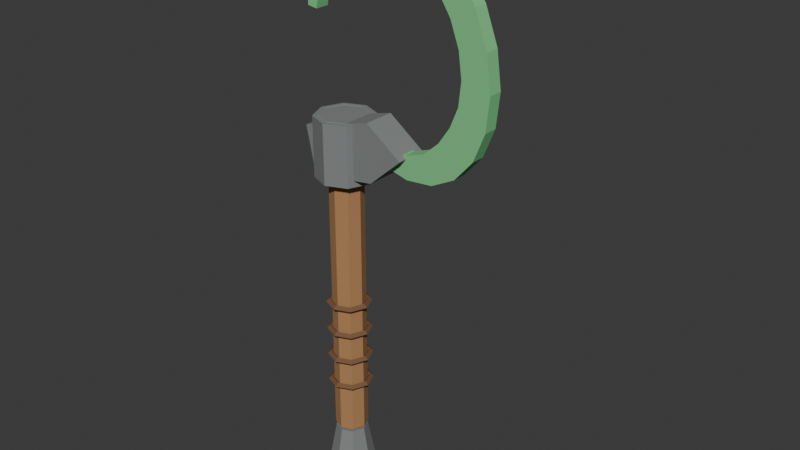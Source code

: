 # Source: t3_sickle.blend  (saved by Blender 5.1.30; exported with 4.5.12 LTS)
import bpy
from mathutils import Matrix  # noqa: F401  (used for matrix-valued properties, if any)

bpy.ops.wm.read_factory_settings(use_empty=True)
scene = bpy.context.scene
scene.name = 'Scene'

# ---- materials (node trees are filled in below, after node groups)
mat_t3_sickle_wood = bpy.data.materials.new('T3_Sickle_Wood')
mat_t3_sickle_wood.diffuse_color = (0.43, 0.22, 0.09, 1.0)
mat_t3_sickle_darkmetal = bpy.data.materials.new('T3_Sickle_DarkMetal')
mat_t3_sickle_darkmetal.diffuse_color = (0.22, 0.23, 0.23, 1.0)
mat_t3_sickle_leatherwrap = bpy.data.materials.new('T3_Sickle_LeatherWrap')
mat_t3_sickle_leatherwrap.diffuse_color = (0.18, 0.09, 0.04, 1.0)
mat_t3_sickle_sturdy_blade = bpy.data.materials.new('T3_Sickle_Sturdy_Blade')
mat_t3_sickle_sturdy_blade.diffuse_color = (0.2, 0.62, 0.25, 1.0)

# ---- material node trees
mat_t3_sickle_wood.use_nodes = True; mat_t3_sickle_wood.node_tree.nodes.clear()
_N = mat_t3_sickle_wood.node_tree.nodes; _L = mat_t3_sickle_wood.node_tree.links
n0 = _N.new('ShaderNodeBsdfPrincipled'); n0.name = 'Principled BSDF'; n0.location = (-200, 100)
n0.inputs[0].default_value = (0.43, 0.22, 0.09, 1.0)
n0.inputs[2].default_value = 0.88
n1 = _N.new('ShaderNodeOutputMaterial'); n1.name = 'Material Output'; n1.location = (200, 100)
_L.new(n0.outputs[0], n1.inputs[0])
n1.is_active_output = True
mat_t3_sickle_darkmetal.use_nodes = True; mat_t3_sickle_darkmetal.node_tree.nodes.clear()
_N = mat_t3_sickle_darkmetal.node_tree.nodes; _L = mat_t3_sickle_darkmetal.node_tree.links
n0 = _N.new('ShaderNodeBsdfPrincipled'); n0.name = 'Principled BSDF'; n0.location = (-200, 100)
n0.inputs[0].default_value = (0.22, 0.23, 0.23, 1.0)
n0.inputs[2].default_value = 0.88
n1 = _N.new('ShaderNodeOutputMaterial'); n1.name = 'Material Output'; n1.location = (200, 100)
_L.new(n0.outputs[0], n1.inputs[0])
n1.is_active_output = True
mat_t3_sickle_leatherwrap.use_nodes = True; mat_t3_sickle_leatherwrap.node_tree.nodes.clear()
_N = mat_t3_sickle_leatherwrap.node_tree.nodes; _L = mat_t3_sickle_leatherwrap.node_tree.links
n0 = _N.new('ShaderNodeBsdfPrincipled'); n0.name = 'Principled BSDF'; n0.location = (-200, 100)
n0.inputs[0].default_value = (0.18, 0.09, 0.04, 1.0)
n0.inputs[2].default_value = 0.88
n1 = _N.new('ShaderNodeOutputMaterial'); n1.name = 'Material Output'; n1.location = (200, 100)
_L.new(n0.outputs[0], n1.inputs[0])
n1.is_active_output = True
mat_t3_sickle_sturdy_blade.use_nodes = True; mat_t3_sickle_sturdy_blade.node_tree.nodes.clear()
_N = mat_t3_sickle_sturdy_blade.node_tree.nodes; _L = mat_t3_sickle_sturdy_blade.node_tree.links
n0 = _N.new('ShaderNodeBsdfPrincipled'); n0.name = 'Principled BSDF'; n0.location = (-200, 100)
n0.inputs[0].default_value = (0.2, 0.62, 0.25, 1.0)
n0.inputs[2].default_value = 0.88
n1 = _N.new('ShaderNodeOutputMaterial'); n1.name = 'Material Output'; n1.location = (200, 100)
_L.new(n0.outputs[0], n1.inputs[0])
n1.is_active_output = True

# ---- world
world_world = bpy.data.worlds.new('World'); scene.world = world_world
world_world.use_nodes = True; world_world.node_tree.nodes.clear()
_N = world_world.node_tree.nodes; _L = world_world.node_tree.links
n0 = _N.new('ShaderNodeOutputWorld'); n0.name = 'World Output'; n0.location = (200, 100)
n1 = _N.new('ShaderNodeBackground'); n1.name = 'Background'; n1.location = (-200, 100)
n1.inputs[0].default_value = (0.05088, 0.05088, 0.05088, 1.0)
_L.new(n1.outputs[0], n0.inputs[0])
n0.is_active_output = True
world_world.color = (0.05088, 0.05088, 0.05088)
world_world.sun_shadow_jitter_overblur = 0.0

# ---- meshes
me_woodhandle_mesh = bpy.data.meshes.new('WoodHandle_Mesh')
me_woodhandle_mesh.from_pydata([(0.0, 0.05, -0.43), (0.0, 0.05, 0.43), (0.03536, 0.03536, -0.43), (0.03536, 0.03536, 0.43), (0.05, 0.0, -0.43), (0.05, 0.0, 0.43), (0.03536, -0.03536, -0.43), (0.03536, -0.03536, 0.43), (0.0, -0.05, -0.43), (0.0, -0.05, 0.43), (-0.03536, -0.03536, -0.43), (-0.03536, -0.03536, 0.43), (-0.05, 0.0, -0.43), (-0.05, 0.0, 0.43), (-0.03536, 0.03536, -0.43), (-0.03536, 0.03536, 0.43)], [], [(0, 1, 3, 2), (2, 3, 5, 4), (4, 5, 7, 6), (6, 7, 9, 8), (8, 9, 11, 10), (10, 11, 13, 12), (3, 1, 15, 13, 11, 9, 7, 5), (12, 13, 15, 14), (14, 15, 1, 0), (0, 2, 4, 6, 8, 10, 12, 14)])
_uv = me_woodhandle_mesh.uv_layers.new(name='UVMap')
_uv.uv.foreach_set('vector', [1.0, 0.5, 1.0, 1.0, 0.875, 1.0, 0.875, 0.5, 0.875, 0.5, 0.875, 1.0, 0.75, 1.0, 0.75, 0.5, 0.75, 0.5, 0.75, 1.0, 0.625, 1.0, 0.625, 0.5, 0.625, 0.5, 0.625, 1.0, 0.5, 1.0, 0.5, 0.5, 0.5, 0.5, 0.5, 1.0, 0.375, 1.0, 0.375, 0.5, 0.375, 0.5, 0.375, 1.0, 0.25, 1.0, 0.25, 0.5, 0.4197, 0.4197, 0.25, 0.49, 0.08029, 0.4197, 0.01, 0.25, 0.08029, 0.08029, 0.25, 0.01, 0.4197, 0.08029, 0.49, 0.25, 0.25, 0.5, 0.25, 1.0, 0.125, 1.0, 0.125, 0.5, 0.125, 0.5, 0.125, 1.0, 0.0, 1.0, 0.0, 0.5, 0.75, 0.49, 0.9197, 0.4197, 0.99, 0.25, 0.9197, 0.08029, 0.75, 0.01, 0.5803, 0.08029, 0.51, 0.25, 0.5803, 0.4197])
me_woodhandle_mesh.materials.append(mat_t3_sickle_wood)
me_woodhandle_mesh.update()
me_bladesocket_mesh = bpy.data.meshes.new('BladeSocket_Mesh')
me_bladesocket_mesh.from_pydata([(0.0, 0.088, -0.09), (0.0, 0.088, 0.09), (0.06223, 0.06223, -0.09), (0.06223, 0.06223, 0.09), (0.088, 0.0, -0.09), (0.088, 0.0, 0.09), (0.06223, -0.06223, -0.09), (0.06223, -0.06223, 0.09), (0.0, -0.088, -0.09), (0.0, -0.088, 0.09), (-0.06223, -0.06223, -0.09), (-0.06223, -0.06223, 0.09), (-0.088, 0.0, -0.09), (-0.088, 0.0, 0.09), (-0.06223, 0.06223, -0.09), (-0.06223, 0.06223, 0.09)], [], [(0, 1, 3, 2), (2, 3, 5, 4), (4, 5, 7, 6), (6, 7, 9, 8), (8, 9, 11, 10), (10, 11, 13, 12), (3, 1, 15, 13, 11, 9, 7, 5), (12, 13, 15, 14), (14, 15, 1, 0), (0, 2, 4, 6, 8, 10, 12, 14)])
_uv = me_bladesocket_mesh.uv_layers.new(name='UVMap')
_uv.uv.foreach_set('vector', [1.0, 0.5, 1.0, 1.0, 0.875, 1.0, 0.875, 0.5, 0.875, 0.5, 0.875, 1.0, 0.75, 1.0, 0.75, 0.5, 0.75, 0.5, 0.75, 1.0, 0.625, 1.0, 0.625, 0.5, 0.625, 0.5, 0.625, 1.0, 0.5, 1.0, 0.5, 0.5, 0.5, 0.5, 0.5, 1.0, 0.375, 1.0, 0.375, 0.5, 0.375, 0.5, 0.375, 1.0, 0.25, 1.0, 0.25, 0.5, 0.4197, 0.4197, 0.25, 0.49, 0.08029, 0.4197, 0.01, 0.25, 0.08029, 0.08029, 0.25, 0.01, 0.4197, 0.08029, 0.49, 0.25, 0.25, 0.5, 0.25, 1.0, 0.125, 1.0, 0.125, 0.5, 0.125, 0.5, 0.125, 1.0, 0.0, 1.0, 0.0, 0.5, 0.75, 0.49, 0.9197, 0.4197, 0.99, 0.25, 0.9197, 0.08029, 0.75, 0.01, 0.5803, 0.08029, 0.51, 0.25, 0.5803, 0.4197])
me_bladesocket_mesh.materials.append(mat_t3_sickle_darkmetal)
me_bladesocket_mesh.update()
me_bottompommel_mesh = bpy.data.meshes.new('BottomPommel_Mesh')
me_bottompommel_mesh.from_pydata([(0.0, 0.07, -0.06), (0.0, 0.048, 0.06), (0.0495, 0.0495, -0.06), (0.03394, 0.03394, 0.06), (0.07, 0.0, -0.06), (0.048, 0.0, 0.06), (0.0495, -0.0495, -0.06), (0.03394, -0.03394, 0.06), (0.0, -0.07, -0.06), (0.0, -0.048, 0.06), (-0.0495, -0.0495, -0.06), (-0.03394, -0.03394, 0.06), (-0.07, 0.0, -0.06), (-0.048, 0.0, 0.06), (-0.0495, 0.0495, -0.06), (-0.03394, 0.03394, 0.06)], [], [(0, 1, 3, 2), (2, 3, 5, 4), (4, 5, 7, 6), (6, 7, 9, 8), (8, 9, 11, 10), (10, 11, 13, 12), (3, 1, 15, 13, 11, 9, 7, 5), (12, 13, 15, 14), (14, 15, 1, 0), (0, 2, 4, 6, 8, 10, 12, 14)])
_uv = me_bottompommel_mesh.uv_layers.new(name='UVMap')
_uv.uv.foreach_set('vector', [1.0, 0.5, 1.0, 1.0, 0.875, 1.0, 0.875, 0.5, 0.875, 0.5, 0.875, 1.0, 0.75, 1.0, 0.75, 0.5, 0.75, 0.5, 0.75, 1.0, 0.625, 1.0, 0.625, 0.5, 0.625, 0.5, 0.625, 1.0, 0.5, 1.0, 0.5, 0.5, 0.5, 0.5, 0.5, 1.0, 0.375, 1.0, 0.375, 0.5, 0.375, 0.5, 0.375, 1.0, 0.25, 1.0, 0.25, 0.5, 0.4197, 0.4197, 0.25, 0.49, 0.08029, 0.4197, 0.01, 0.25, 0.08029, 0.08029, 0.25, 0.01, 0.4197, 0.08029, 0.49, 0.25, 0.25, 0.5, 0.25, 1.0, 0.125, 1.0, 0.125, 0.5, 0.125, 0.5, 0.125, 1.0, 0.0, 1.0, 0.0, 0.5, 0.75, 0.49, 0.9197, 0.4197, 0.99, 0.25, 0.9197, 0.08029, 0.75, 0.01, 0.5803, 0.08029, 0.51, 0.25, 0.5803, 0.4197])
me_bottompommel_mesh.materials.append(mat_t3_sickle_darkmetal)
me_bottompommel_mesh.update()
me_leatherwrap1_mesh = bpy.data.meshes.new('LeatherWrap1_Mesh')
me_leatherwrap1_mesh.from_pydata([(0.068, 0.0, 0.0), (0.058, 0.0, 0.01), (0.048, 0.0, 1.225e-18), (0.058, 0.0, -0.01), (0.04808, 0.04808, 0.0), (0.04101, 0.04101, 0.01), (0.03394, 0.03394, 1.225e-18), (0.04101, 0.04101, -0.01), (5.134e-09, 0.068, 0.0), (4.379e-09, 0.058, 0.01), (3.624e-09, 0.048, 1.225e-18), (4.379e-09, 0.058, -0.01), (-0.04808, 0.04808, 0.0), (-0.04101, 0.04101, 0.01), (-0.03394, 0.03394, 1.225e-18), (-0.04101, 0.04101, -0.01), (-0.068, 5.945e-09, 0.0), (-0.058, 5.071e-09, 0.01), (-0.048, 4.196e-09, 1.225e-18), (-0.058, 5.071e-09, -0.01), (-0.04808, -0.04808, 0.0), (-0.04101, -0.04101, 0.01), (-0.03394, -0.03394, 1.225e-18), (-0.04101, -0.04101, -0.01), (5.134e-09, -0.068, 0.0), (4.379e-09, -0.058, 0.01), (3.624e-09, -0.048, 1.225e-18), (4.379e-09, -0.058, -0.01), (0.04808, -0.04808, 0.0), (0.04101, -0.04101, 0.01), (0.03394, -0.03394, 1.225e-18), (0.04101, -0.04101, -0.01)], [], [(0, 4, 5, 1), (1, 5, 6, 2), (2, 6, 7, 3), (3, 7, 4, 0), (4, 8, 9, 5), (5, 9, 10, 6), (6, 10, 11, 7), (7, 11, 8, 4), (8, 12, 13, 9), (9, 13, 14, 10), (10, 14, 15, 11), (11, 15, 12, 8), (12, 16, 17, 13), (13, 17, 18, 14), (14, 18, 19, 15), (15, 19, 16, 12), (16, 20, 21, 17), (17, 21, 22, 18), (18, 22, 23, 19), (19, 23, 20, 16), (20, 24, 25, 21), (21, 25, 26, 22), (22, 26, 27, 23), (23, 27, 24, 20), (24, 28, 29, 25), (25, 29, 30, 26), (26, 30, 31, 27), (27, 31, 28, 24), (28, 0, 1, 29), (29, 1, 2, 30), (30, 2, 3, 31), (31, 3, 0, 28)])
_uv = me_leatherwrap1_mesh.uv_layers.new(name='UVMap')
_uv.uv.foreach_set('vector', [0.5, 0.5, 0.625, 0.5, 0.625, 0.75, 0.5, 0.75, 0.5, 0.75, 0.625, 0.75, 0.625, 1.0, 0.5, 1.0, 0.5, 0.0, 0.625, 0.0, 0.625, 0.25, 0.5, 0.25, 0.5, 0.25, 0.625, 0.25, 0.625, 0.5, 0.5, 0.5, 0.625, 0.5, 0.75, 0.5, 0.75, 0.75, 0.625, 0.75, 0.625, 0.75, 0.75, 0.75, 0.75, 1.0, 0.625, 1.0, 0.625, 0.0, 0.75, 0.0, 0.75, 0.25, 0.625, 0.25, 0.625, 0.25, 0.75, 0.25, 0.75, 0.5, 0.625, 0.5, 0.75, 0.5, 0.875, 0.5, 0.875, 0.75, 0.75, 0.75, 0.75, 0.75, 0.875, 0.75, 0.875, 1.0, 0.75, 1.0, 0.75, 0.0, 0.875, 0.0, 0.875, 0.25, 0.75, 0.25, 0.75, 0.25, 0.875, 0.25, 0.875, 0.5, 0.75, 0.5, 0.875, 0.5, 1.0, 0.5, 1.0, 0.75, 0.875, 0.75, 0.875, 0.75, 1.0, 0.75, 1.0, 1.0, 0.875, 1.0, 0.875, 0.0, 1.0, 0.0, 1.0, 0.25, 0.875, 0.25, 0.875, 0.25, 1.0, 0.25, 1.0, 0.5, 0.875, 0.5, 0.0, 0.5, 0.125, 0.5, 0.125, 0.75, 0.0, 0.75, 0.0, 0.75, 0.125, 0.75, 0.125, 1.0, 0.0, 1.0, 0.0, 0.0, 0.125, 0.0, 0.125, 0.25, 0.0, 0.25, 0.0, 0.25, 0.125, 0.25, 0.125, 0.5, 0.0, 0.5, 0.125, 0.5, 0.25, 0.5, 0.25, 0.75, 0.125, 0.75, 0.125, 0.75, 0.25, 0.75, 0.25, 1.0, 0.125, 1.0, 0.125, 0.0, 0.25, 0.0, 0.25, 0.25, 0.125, 0.25, 0.125, 0.25, 0.25, 0.25, 0.25, 0.5, 0.125, 0.5, 0.25, 0.5, 0.375, 0.5, 0.375, 0.75, 0.25, 0.75, 0.25, 0.75, 0.375, 0.75, 0.375, 1.0, 0.25, 1.0, 0.25, 0.0, 0.375, 0.0, 0.375, 0.25, 0.25, 0.25, 0.25, 0.25, 0.375, 0.25, 0.375, 0.5, 0.25, 0.5, 0.375, 0.5, 0.5, 0.5, 0.5, 0.75, 0.375, 0.75, 0.375, 0.75, 0.5, 0.75, 0.5, 1.0, 0.375, 1.0, 0.375, 0.0, 0.5, 0.0, 0.5, 0.25, 0.375, 0.25, 0.375, 0.25, 0.5, 0.25, 0.5, 0.5, 0.375, 0.5])
me_leatherwrap1_mesh.materials.append(mat_t3_sickle_leatherwrap)
me_leatherwrap1_mesh.update()
me_leatherwrap2_mesh = bpy.data.meshes.new('LeatherWrap2_Mesh')
me_leatherwrap2_mesh.from_pydata([(0.068, 0.0, 0.0), (0.058, 0.0, 0.01), (0.048, 0.0, 1.225e-18), (0.058, 0.0, -0.01), (0.04808, 0.04808, 0.0), (0.04101, 0.04101, 0.01), (0.03394, 0.03394, 1.225e-18), (0.04101, 0.04101, -0.01), (5.134e-09, 0.068, 0.0), (4.379e-09, 0.058, 0.01), (3.624e-09, 0.048, 1.225e-18), (4.379e-09, 0.058, -0.01), (-0.04808, 0.04808, 0.0), (-0.04101, 0.04101, 0.01), (-0.03394, 0.03394, 1.225e-18), (-0.04101, 0.04101, -0.01), (-0.068, 5.945e-09, 0.0), (-0.058, 5.071e-09, 0.01), (-0.048, 4.196e-09, 1.225e-18), (-0.058, 5.071e-09, -0.01), (-0.04808, -0.04808, 0.0), (-0.04101, -0.04101, 0.01), (-0.03394, -0.03394, 1.225e-18), (-0.04101, -0.04101, -0.01), (5.134e-09, -0.068, 0.0), (4.379e-09, -0.058, 0.01), (3.624e-09, -0.048, 1.225e-18), (4.379e-09, -0.058, -0.01), (0.04808, -0.04808, 0.0), (0.04101, -0.04101, 0.01), (0.03394, -0.03394, 1.225e-18), (0.04101, -0.04101, -0.01)], [], [(0, 4, 5, 1), (1, 5, 6, 2), (2, 6, 7, 3), (3, 7, 4, 0), (4, 8, 9, 5), (5, 9, 10, 6), (6, 10, 11, 7), (7, 11, 8, 4), (8, 12, 13, 9), (9, 13, 14, 10), (10, 14, 15, 11), (11, 15, 12, 8), (12, 16, 17, 13), (13, 17, 18, 14), (14, 18, 19, 15), (15, 19, 16, 12), (16, 20, 21, 17), (17, 21, 22, 18), (18, 22, 23, 19), (19, 23, 20, 16), (20, 24, 25, 21), (21, 25, 26, 22), (22, 26, 27, 23), (23, 27, 24, 20), (24, 28, 29, 25), (25, 29, 30, 26), (26, 30, 31, 27), (27, 31, 28, 24), (28, 0, 1, 29), (29, 1, 2, 30), (30, 2, 3, 31), (31, 3, 0, 28)])
_uv = me_leatherwrap2_mesh.uv_layers.new(name='UVMap')
_uv.uv.foreach_set('vector', [0.5, 0.5, 0.625, 0.5, 0.625, 0.75, 0.5, 0.75, 0.5, 0.75, 0.625, 0.75, 0.625, 1.0, 0.5, 1.0, 0.5, 0.0, 0.625, 0.0, 0.625, 0.25, 0.5, 0.25, 0.5, 0.25, 0.625, 0.25, 0.625, 0.5, 0.5, 0.5, 0.625, 0.5, 0.75, 0.5, 0.75, 0.75, 0.625, 0.75, 0.625, 0.75, 0.75, 0.75, 0.75, 1.0, 0.625, 1.0, 0.625, 0.0, 0.75, 0.0, 0.75, 0.25, 0.625, 0.25, 0.625, 0.25, 0.75, 0.25, 0.75, 0.5, 0.625, 0.5, 0.75, 0.5, 0.875, 0.5, 0.875, 0.75, 0.75, 0.75, 0.75, 0.75, 0.875, 0.75, 0.875, 1.0, 0.75, 1.0, 0.75, 0.0, 0.875, 0.0, 0.875, 0.25, 0.75, 0.25, 0.75, 0.25, 0.875, 0.25, 0.875, 0.5, 0.75, 0.5, 0.875, 0.5, 1.0, 0.5, 1.0, 0.75, 0.875, 0.75, 0.875, 0.75, 1.0, 0.75, 1.0, 1.0, 0.875, 1.0, 0.875, 0.0, 1.0, 0.0, 1.0, 0.25, 0.875, 0.25, 0.875, 0.25, 1.0, 0.25, 1.0, 0.5, 0.875, 0.5, 0.0, 0.5, 0.125, 0.5, 0.125, 0.75, 0.0, 0.75, 0.0, 0.75, 0.125, 0.75, 0.125, 1.0, 0.0, 1.0, 0.0, 0.0, 0.125, 0.0, 0.125, 0.25, 0.0, 0.25, 0.0, 0.25, 0.125, 0.25, 0.125, 0.5, 0.0, 0.5, 0.125, 0.5, 0.25, 0.5, 0.25, 0.75, 0.125, 0.75, 0.125, 0.75, 0.25, 0.75, 0.25, 1.0, 0.125, 1.0, 0.125, 0.0, 0.25, 0.0, 0.25, 0.25, 0.125, 0.25, 0.125, 0.25, 0.25, 0.25, 0.25, 0.5, 0.125, 0.5, 0.25, 0.5, 0.375, 0.5, 0.375, 0.75, 0.25, 0.75, 0.25, 0.75, 0.375, 0.75, 0.375, 1.0, 0.25, 1.0, 0.25, 0.0, 0.375, 0.0, 0.375, 0.25, 0.25, 0.25, 0.25, 0.25, 0.375, 0.25, 0.375, 0.5, 0.25, 0.5, 0.375, 0.5, 0.5, 0.5, 0.5, 0.75, 0.375, 0.75, 0.375, 0.75, 0.5, 0.75, 0.5, 1.0, 0.375, 1.0, 0.375, 0.0, 0.5, 0.0, 0.5, 0.25, 0.375, 0.25, 0.375, 0.25, 0.5, 0.25, 0.5, 0.5, 0.375, 0.5])
me_leatherwrap2_mesh.materials.append(mat_t3_sickle_leatherwrap)
me_leatherwrap2_mesh.update()
me_leatherwrap3_mesh = bpy.data.meshes.new('LeatherWrap3_Mesh')
me_leatherwrap3_mesh.from_pydata([(0.068, 0.0, 0.0), (0.058, 0.0, 0.01), (0.048, 0.0, 1.225e-18), (0.058, 0.0, -0.01), (0.04808, 0.04808, 0.0), (0.04101, 0.04101, 0.01), (0.03394, 0.03394, 1.225e-18), (0.04101, 0.04101, -0.01), (5.134e-09, 0.068, 0.0), (4.379e-09, 0.058, 0.01), (3.624e-09, 0.048, 1.225e-18), (4.379e-09, 0.058, -0.01), (-0.04808, 0.04808, 0.0), (-0.04101, 0.04101, 0.01), (-0.03394, 0.03394, 1.225e-18), (-0.04101, 0.04101, -0.01), (-0.068, 5.945e-09, 0.0), (-0.058, 5.071e-09, 0.01), (-0.048, 4.196e-09, 1.225e-18), (-0.058, 5.071e-09, -0.01), (-0.04808, -0.04808, 0.0), (-0.04101, -0.04101, 0.01), (-0.03394, -0.03394, 1.225e-18), (-0.04101, -0.04101, -0.01), (5.134e-09, -0.068, 0.0), (4.379e-09, -0.058, 0.01), (3.624e-09, -0.048, 1.225e-18), (4.379e-09, -0.058, -0.01), (0.04808, -0.04808, 0.0), (0.04101, -0.04101, 0.01), (0.03394, -0.03394, 1.225e-18), (0.04101, -0.04101, -0.01)], [], [(0, 4, 5, 1), (1, 5, 6, 2), (2, 6, 7, 3), (3, 7, 4, 0), (4, 8, 9, 5), (5, 9, 10, 6), (6, 10, 11, 7), (7, 11, 8, 4), (8, 12, 13, 9), (9, 13, 14, 10), (10, 14, 15, 11), (11, 15, 12, 8), (12, 16, 17, 13), (13, 17, 18, 14), (14, 18, 19, 15), (15, 19, 16, 12), (16, 20, 21, 17), (17, 21, 22, 18), (18, 22, 23, 19), (19, 23, 20, 16), (20, 24, 25, 21), (21, 25, 26, 22), (22, 26, 27, 23), (23, 27, 24, 20), (24, 28, 29, 25), (25, 29, 30, 26), (26, 30, 31, 27), (27, 31, 28, 24), (28, 0, 1, 29), (29, 1, 2, 30), (30, 2, 3, 31), (31, 3, 0, 28)])
_uv = me_leatherwrap3_mesh.uv_layers.new(name='UVMap')
_uv.uv.foreach_set('vector', [0.5, 0.5, 0.625, 0.5, 0.625, 0.75, 0.5, 0.75, 0.5, 0.75, 0.625, 0.75, 0.625, 1.0, 0.5, 1.0, 0.5, 0.0, 0.625, 0.0, 0.625, 0.25, 0.5, 0.25, 0.5, 0.25, 0.625, 0.25, 0.625, 0.5, 0.5, 0.5, 0.625, 0.5, 0.75, 0.5, 0.75, 0.75, 0.625, 0.75, 0.625, 0.75, 0.75, 0.75, 0.75, 1.0, 0.625, 1.0, 0.625, 0.0, 0.75, 0.0, 0.75, 0.25, 0.625, 0.25, 0.625, 0.25, 0.75, 0.25, 0.75, 0.5, 0.625, 0.5, 0.75, 0.5, 0.875, 0.5, 0.875, 0.75, 0.75, 0.75, 0.75, 0.75, 0.875, 0.75, 0.875, 1.0, 0.75, 1.0, 0.75, 0.0, 0.875, 0.0, 0.875, 0.25, 0.75, 0.25, 0.75, 0.25, 0.875, 0.25, 0.875, 0.5, 0.75, 0.5, 0.875, 0.5, 1.0, 0.5, 1.0, 0.75, 0.875, 0.75, 0.875, 0.75, 1.0, 0.75, 1.0, 1.0, 0.875, 1.0, 0.875, 0.0, 1.0, 0.0, 1.0, 0.25, 0.875, 0.25, 0.875, 0.25, 1.0, 0.25, 1.0, 0.5, 0.875, 0.5, 0.0, 0.5, 0.125, 0.5, 0.125, 0.75, 0.0, 0.75, 0.0, 0.75, 0.125, 0.75, 0.125, 1.0, 0.0, 1.0, 0.0, 0.0, 0.125, 0.0, 0.125, 0.25, 0.0, 0.25, 0.0, 0.25, 0.125, 0.25, 0.125, 0.5, 0.0, 0.5, 0.125, 0.5, 0.25, 0.5, 0.25, 0.75, 0.125, 0.75, 0.125, 0.75, 0.25, 0.75, 0.25, 1.0, 0.125, 1.0, 0.125, 0.0, 0.25, 0.0, 0.25, 0.25, 0.125, 0.25, 0.125, 0.25, 0.25, 0.25, 0.25, 0.5, 0.125, 0.5, 0.25, 0.5, 0.375, 0.5, 0.375, 0.75, 0.25, 0.75, 0.25, 0.75, 0.375, 0.75, 0.375, 1.0, 0.25, 1.0, 0.25, 0.0, 0.375, 0.0, 0.375, 0.25, 0.25, 0.25, 0.25, 0.25, 0.375, 0.25, 0.375, 0.5, 0.25, 0.5, 0.375, 0.5, 0.5, 0.5, 0.5, 0.75, 0.375, 0.75, 0.375, 0.75, 0.5, 0.75, 0.5, 1.0, 0.375, 1.0, 0.375, 0.0, 0.5, 0.0, 0.5, 0.25, 0.375, 0.25, 0.375, 0.25, 0.5, 0.25, 0.5, 0.5, 0.375, 0.5])
me_leatherwrap3_mesh.materials.append(mat_t3_sickle_leatherwrap)
me_leatherwrap3_mesh.update()
me_leatherwrap4_mesh = bpy.data.meshes.new('LeatherWrap4_Mesh')
me_leatherwrap4_mesh.from_pydata([(0.068, 0.0, 0.0), (0.058, 0.0, 0.01), (0.048, 0.0, 1.225e-18), (0.058, 0.0, -0.01), (0.04808, 0.04808, 0.0), (0.04101, 0.04101, 0.01), (0.03394, 0.03394, 1.225e-18), (0.04101, 0.04101, -0.01), (5.134e-09, 0.068, 0.0), (4.379e-09, 0.058, 0.01), (3.624e-09, 0.048, 1.225e-18), (4.379e-09, 0.058, -0.01), (-0.04808, 0.04808, 0.0), (-0.04101, 0.04101, 0.01), (-0.03394, 0.03394, 1.225e-18), (-0.04101, 0.04101, -0.01), (-0.068, 5.945e-09, 0.0), (-0.058, 5.071e-09, 0.01), (-0.048, 4.196e-09, 1.225e-18), (-0.058, 5.071e-09, -0.01), (-0.04808, -0.04808, 0.0), (-0.04101, -0.04101, 0.01), (-0.03394, -0.03394, 1.225e-18), (-0.04101, -0.04101, -0.01), (5.134e-09, -0.068, 0.0), (4.379e-09, -0.058, 0.01), (3.624e-09, -0.048, 1.225e-18), (4.379e-09, -0.058, -0.01), (0.04808, -0.04808, 0.0), (0.04101, -0.04101, 0.01), (0.03394, -0.03394, 1.225e-18), (0.04101, -0.04101, -0.01)], [], [(0, 4, 5, 1), (1, 5, 6, 2), (2, 6, 7, 3), (3, 7, 4, 0), (4, 8, 9, 5), (5, 9, 10, 6), (6, 10, 11, 7), (7, 11, 8, 4), (8, 12, 13, 9), (9, 13, 14, 10), (10, 14, 15, 11), (11, 15, 12, 8), (12, 16, 17, 13), (13, 17, 18, 14), (14, 18, 19, 15), (15, 19, 16, 12), (16, 20, 21, 17), (17, 21, 22, 18), (18, 22, 23, 19), (19, 23, 20, 16), (20, 24, 25, 21), (21, 25, 26, 22), (22, 26, 27, 23), (23, 27, 24, 20), (24, 28, 29, 25), (25, 29, 30, 26), (26, 30, 31, 27), (27, 31, 28, 24), (28, 0, 1, 29), (29, 1, 2, 30), (30, 2, 3, 31), (31, 3, 0, 28)])
_uv = me_leatherwrap4_mesh.uv_layers.new(name='UVMap')
_uv.uv.foreach_set('vector', [0.5, 0.5, 0.625, 0.5, 0.625, 0.75, 0.5, 0.75, 0.5, 0.75, 0.625, 0.75, 0.625, 1.0, 0.5, 1.0, 0.5, 0.0, 0.625, 0.0, 0.625, 0.25, 0.5, 0.25, 0.5, 0.25, 0.625, 0.25, 0.625, 0.5, 0.5, 0.5, 0.625, 0.5, 0.75, 0.5, 0.75, 0.75, 0.625, 0.75, 0.625, 0.75, 0.75, 0.75, 0.75, 1.0, 0.625, 1.0, 0.625, 0.0, 0.75, 0.0, 0.75, 0.25, 0.625, 0.25, 0.625, 0.25, 0.75, 0.25, 0.75, 0.5, 0.625, 0.5, 0.75, 0.5, 0.875, 0.5, 0.875, 0.75, 0.75, 0.75, 0.75, 0.75, 0.875, 0.75, 0.875, 1.0, 0.75, 1.0, 0.75, 0.0, 0.875, 0.0, 0.875, 0.25, 0.75, 0.25, 0.75, 0.25, 0.875, 0.25, 0.875, 0.5, 0.75, 0.5, 0.875, 0.5, 1.0, 0.5, 1.0, 0.75, 0.875, 0.75, 0.875, 0.75, 1.0, 0.75, 1.0, 1.0, 0.875, 1.0, 0.875, 0.0, 1.0, 0.0, 1.0, 0.25, 0.875, 0.25, 0.875, 0.25, 1.0, 0.25, 1.0, 0.5, 0.875, 0.5, 0.0, 0.5, 0.125, 0.5, 0.125, 0.75, 0.0, 0.75, 0.0, 0.75, 0.125, 0.75, 0.125, 1.0, 0.0, 1.0, 0.0, 0.0, 0.125, 0.0, 0.125, 0.25, 0.0, 0.25, 0.0, 0.25, 0.125, 0.25, 0.125, 0.5, 0.0, 0.5, 0.125, 0.5, 0.25, 0.5, 0.25, 0.75, 0.125, 0.75, 0.125, 0.75, 0.25, 0.75, 0.25, 1.0, 0.125, 1.0, 0.125, 0.0, 0.25, 0.0, 0.25, 0.25, 0.125, 0.25, 0.125, 0.25, 0.25, 0.25, 0.25, 0.5, 0.125, 0.5, 0.25, 0.5, 0.375, 0.5, 0.375, 0.75, 0.25, 0.75, 0.25, 0.75, 0.375, 0.75, 0.375, 1.0, 0.25, 1.0, 0.25, 0.0, 0.375, 0.0, 0.375, 0.25, 0.25, 0.25, 0.25, 0.25, 0.375, 0.25, 0.375, 0.5, 0.25, 0.5, 0.375, 0.5, 0.5, 0.5, 0.5, 0.75, 0.375, 0.75, 0.375, 0.75, 0.5, 0.75, 0.5, 1.0, 0.375, 1.0, 0.375, 0.0, 0.5, 0.0, 0.5, 0.25, 0.375, 0.25, 0.375, 0.25, 0.5, 0.25, 0.5, 0.5, 0.375, 0.5])
me_leatherwrap4_mesh.materials.append(mat_t3_sickle_leatherwrap)
me_leatherwrap4_mesh.update()
me_bladecollar1_mesh = bpy.data.meshes.new('BladeCollar1_Mesh')
me_bladecollar1_mesh.from_pydata([(0.083, 0.0, 0.0), (0.072, 0.0, 0.011), (0.061, 0.0, 1.347e-18), (0.072, 0.0, -0.011), (0.05869, 0.05869, 0.0), (0.05091, 0.05091, 0.011), (0.04313, 0.04313, 1.347e-18), (0.05091, 0.05091, -0.011), (6.266e-09, 0.083, 0.0), (5.436e-09, 0.072, 0.011), (4.605e-09, 0.061, 1.347e-18), (5.436e-09, 0.072, -0.011), (-0.05869, 0.05869, 0.0), (-0.05091, 0.05091, 0.011), (-0.04313, 0.04313, 1.347e-18), (-0.05091, 0.05091, -0.011), (-0.083, 7.256e-09, 0.0), (-0.072, 6.294e-09, 0.011), (-0.061, 5.333e-09, 1.347e-18), (-0.072, 6.294e-09, -0.011), (-0.05869, -0.05869, 0.0), (-0.05091, -0.05091, 0.011), (-0.04313, -0.04313, 1.347e-18), (-0.05091, -0.05091, -0.011), (6.266e-09, -0.083, 0.0), (5.436e-09, -0.072, 0.011), (4.605e-09, -0.061, 1.347e-18), (5.436e-09, -0.072, -0.011), (0.05869, -0.05869, 0.0), (0.05091, -0.05091, 0.011), (0.04313, -0.04313, 1.347e-18), (0.05091, -0.05091, -0.011)], [], [(0, 4, 5, 1), (1, 5, 6, 2), (2, 6, 7, 3), (3, 7, 4, 0), (4, 8, 9, 5), (5, 9, 10, 6), (6, 10, 11, 7), (7, 11, 8, 4), (8, 12, 13, 9), (9, 13, 14, 10), (10, 14, 15, 11), (11, 15, 12, 8), (12, 16, 17, 13), (13, 17, 18, 14), (14, 18, 19, 15), (15, 19, 16, 12), (16, 20, 21, 17), (17, 21, 22, 18), (18, 22, 23, 19), (19, 23, 20, 16), (20, 24, 25, 21), (21, 25, 26, 22), (22, 26, 27, 23), (23, 27, 24, 20), (24, 28, 29, 25), (25, 29, 30, 26), (26, 30, 31, 27), (27, 31, 28, 24), (28, 0, 1, 29), (29, 1, 2, 30), (30, 2, 3, 31), (31, 3, 0, 28)])
_uv = me_bladecollar1_mesh.uv_layers.new(name='UVMap')
_uv.uv.foreach_set('vector', [0.5, 0.5, 0.625, 0.5, 0.625, 0.75, 0.5, 0.75, 0.5, 0.75, 0.625, 0.75, 0.625, 1.0, 0.5, 1.0, 0.5, 0.0, 0.625, 0.0, 0.625, 0.25, 0.5, 0.25, 0.5, 0.25, 0.625, 0.25, 0.625, 0.5, 0.5, 0.5, 0.625, 0.5, 0.75, 0.5, 0.75, 0.75, 0.625, 0.75, 0.625, 0.75, 0.75, 0.75, 0.75, 1.0, 0.625, 1.0, 0.625, 0.0, 0.75, 0.0, 0.75, 0.25, 0.625, 0.25, 0.625, 0.25, 0.75, 0.25, 0.75, 0.5, 0.625, 0.5, 0.75, 0.5, 0.875, 0.5, 0.875, 0.75, 0.75, 0.75, 0.75, 0.75, 0.875, 0.75, 0.875, 1.0, 0.75, 1.0, 0.75, 0.0, 0.875, 0.0, 0.875, 0.25, 0.75, 0.25, 0.75, 0.25, 0.875, 0.25, 0.875, 0.5, 0.75, 0.5, 0.875, 0.5, 1.0, 0.5, 1.0, 0.75, 0.875, 0.75, 0.875, 0.75, 1.0, 0.75, 1.0, 1.0, 0.875, 1.0, 0.875, 0.0, 1.0, 0.0, 1.0, 0.25, 0.875, 0.25, 0.875, 0.25, 1.0, 0.25, 1.0, 0.5, 0.875, 0.5, 0.0, 0.5, 0.125, 0.5, 0.125, 0.75, 0.0, 0.75, 0.0, 0.75, 0.125, 0.75, 0.125, 1.0, 0.0, 1.0, 0.0, 0.0, 0.125, 0.0, 0.125, 0.25, 0.0, 0.25, 0.0, 0.25, 0.125, 0.25, 0.125, 0.5, 0.0, 0.5, 0.125, 0.5, 0.25, 0.5, 0.25, 0.75, 0.125, 0.75, 0.125, 0.75, 0.25, 0.75, 0.25, 1.0, 0.125, 1.0, 0.125, 0.0, 0.25, 0.0, 0.25, 0.25, 0.125, 0.25, 0.125, 0.25, 0.25, 0.25, 0.25, 0.5, 0.125, 0.5, 0.25, 0.5, 0.375, 0.5, 0.375, 0.75, 0.25, 0.75, 0.25, 0.75, 0.375, 0.75, 0.375, 1.0, 0.25, 1.0, 0.25, 0.0, 0.375, 0.0, 0.375, 0.25, 0.25, 0.25, 0.25, 0.25, 0.375, 0.25, 0.375, 0.5, 0.25, 0.5, 0.375, 0.5, 0.5, 0.5, 0.5, 0.75, 0.375, 0.75, 0.375, 0.75, 0.5, 0.75, 0.5, 1.0, 0.375, 1.0, 0.375, 0.0, 0.5, 0.0, 0.5, 0.25, 0.375, 0.25, 0.375, 0.25, 0.5, 0.25, 0.5, 0.5, 0.375, 0.5])
me_bladecollar1_mesh.materials.append(mat_t3_sickle_darkmetal)
me_bladecollar1_mesh.update()
me_bladecollar2_mesh = bpy.data.meshes.new('BladeCollar2_Mesh')
me_bladecollar2_mesh.from_pydata([(0.083, 0.0, 0.0), (0.072, 0.0, 0.011), (0.061, 0.0, 1.347e-18), (0.072, 0.0, -0.011), (0.05869, 0.05869, 0.0), (0.05091, 0.05091, 0.011), (0.04313, 0.04313, 1.347e-18), (0.05091, 0.05091, -0.011), (6.266e-09, 0.083, 0.0), (5.436e-09, 0.072, 0.011), (4.605e-09, 0.061, 1.347e-18), (5.436e-09, 0.072, -0.011), (-0.05869, 0.05869, 0.0), (-0.05091, 0.05091, 0.011), (-0.04313, 0.04313, 1.347e-18), (-0.05091, 0.05091, -0.011), (-0.083, 7.256e-09, 0.0), (-0.072, 6.294e-09, 0.011), (-0.061, 5.333e-09, 1.347e-18), (-0.072, 6.294e-09, -0.011), (-0.05869, -0.05869, 0.0), (-0.05091, -0.05091, 0.011), (-0.04313, -0.04313, 1.347e-18), (-0.05091, -0.05091, -0.011), (6.266e-09, -0.083, 0.0), (5.436e-09, -0.072, 0.011), (4.605e-09, -0.061, 1.347e-18), (5.436e-09, -0.072, -0.011), (0.05869, -0.05869, 0.0), (0.05091, -0.05091, 0.011), (0.04313, -0.04313, 1.347e-18), (0.05091, -0.05091, -0.011)], [], [(0, 4, 5, 1), (1, 5, 6, 2), (2, 6, 7, 3), (3, 7, 4, 0), (4, 8, 9, 5), (5, 9, 10, 6), (6, 10, 11, 7), (7, 11, 8, 4), (8, 12, 13, 9), (9, 13, 14, 10), (10, 14, 15, 11), (11, 15, 12, 8), (12, 16, 17, 13), (13, 17, 18, 14), (14, 18, 19, 15), (15, 19, 16, 12), (16, 20, 21, 17), (17, 21, 22, 18), (18, 22, 23, 19), (19, 23, 20, 16), (20, 24, 25, 21), (21, 25, 26, 22), (22, 26, 27, 23), (23, 27, 24, 20), (24, 28, 29, 25), (25, 29, 30, 26), (26, 30, 31, 27), (27, 31, 28, 24), (28, 0, 1, 29), (29, 1, 2, 30), (30, 2, 3, 31), (31, 3, 0, 28)])
_uv = me_bladecollar2_mesh.uv_layers.new(name='UVMap')
_uv.uv.foreach_set('vector', [0.5, 0.5, 0.625, 0.5, 0.625, 0.75, 0.5, 0.75, 0.5, 0.75, 0.625, 0.75, 0.625, 1.0, 0.5, 1.0, 0.5, 0.0, 0.625, 0.0, 0.625, 0.25, 0.5, 0.25, 0.5, 0.25, 0.625, 0.25, 0.625, 0.5, 0.5, 0.5, 0.625, 0.5, 0.75, 0.5, 0.75, 0.75, 0.625, 0.75, 0.625, 0.75, 0.75, 0.75, 0.75, 1.0, 0.625, 1.0, 0.625, 0.0, 0.75, 0.0, 0.75, 0.25, 0.625, 0.25, 0.625, 0.25, 0.75, 0.25, 0.75, 0.5, 0.625, 0.5, 0.75, 0.5, 0.875, 0.5, 0.875, 0.75, 0.75, 0.75, 0.75, 0.75, 0.875, 0.75, 0.875, 1.0, 0.75, 1.0, 0.75, 0.0, 0.875, 0.0, 0.875, 0.25, 0.75, 0.25, 0.75, 0.25, 0.875, 0.25, 0.875, 0.5, 0.75, 0.5, 0.875, 0.5, 1.0, 0.5, 1.0, 0.75, 0.875, 0.75, 0.875, 0.75, 1.0, 0.75, 1.0, 1.0, 0.875, 1.0, 0.875, 0.0, 1.0, 0.0, 1.0, 0.25, 0.875, 0.25, 0.875, 0.25, 1.0, 0.25, 1.0, 0.5, 0.875, 0.5, 0.0, 0.5, 0.125, 0.5, 0.125, 0.75, 0.0, 0.75, 0.0, 0.75, 0.125, 0.75, 0.125, 1.0, 0.0, 1.0, 0.0, 0.0, 0.125, 0.0, 0.125, 0.25, 0.0, 0.25, 0.0, 0.25, 0.125, 0.25, 0.125, 0.5, 0.0, 0.5, 0.125, 0.5, 0.25, 0.5, 0.25, 0.75, 0.125, 0.75, 0.125, 0.75, 0.25, 0.75, 0.25, 1.0, 0.125, 1.0, 0.125, 0.0, 0.25, 0.0, 0.25, 0.25, 0.125, 0.25, 0.125, 0.25, 0.25, 0.25, 0.25, 0.5, 0.125, 0.5, 0.25, 0.5, 0.375, 0.5, 0.375, 0.75, 0.25, 0.75, 0.25, 0.75, 0.375, 0.75, 0.375, 1.0, 0.25, 1.0, 0.25, 0.0, 0.375, 0.0, 0.375, 0.25, 0.25, 0.25, 0.25, 0.25, 0.375, 0.25, 0.375, 0.5, 0.25, 0.5, 0.375, 0.5, 0.5, 0.5, 0.5, 0.75, 0.375, 0.75, 0.375, 0.75, 0.5, 0.75, 0.5, 1.0, 0.375, 1.0, 0.375, 0.0, 0.5, 0.0, 0.5, 0.25, 0.375, 0.25, 0.375, 0.25, 0.5, 0.25, 0.5, 0.5, 0.375, 0.5])
me_bladecollar2_mesh.materials.append(mat_t3_sickle_darkmetal)
me_bladecollar2_mesh.update()
me_curvedblade_mesh = bpy.data.meshes.new('CurvedBlade_Mesh')
me_curvedblade_mesh.from_pydata([(0.0654, -0.0375, 0.3546), (0.147, -0.0375, 0.3041), (0.2323, -0.0375, 0.2817), (0.3142, -0.0375, 0.2895), (0.3858, -0.0375, 0.3267), (0.4412, -0.0375, 0.3903), (0.4755, -0.0375, 0.4748), (0.4861, -0.0375, 0.5732), (0.4719, -0.0375, 0.6772), (0.4342, -0.0375, 0.778), (0.3761, -0.0375, 0.8673), (0.3025, -0.0375, 0.9375), (0.2196, -0.0375, 0.9826), (0.1344, -0.0375, 0.999), (0.05401, -0.0375, 0.9852), (-0.01481, -0.0375, 0.9424), (-0.06627, -0.0375, 0.8742), (-0.09605, -0.0375, 0.7863), (-0.1016, -0.0375, 0.6861), (-0.07176, -0.0375, 0.6814), (-0.05465, -0.0375, 0.7652), (-0.01831, -0.0375, 0.8307), (0.03227, -0.0375, 0.8735), (0.09119, -0.0375, 0.892), (0.1511, -0.0375, 0.8946), (0.2115, -0.0375, 0.8829), (0.2703, -0.0375, 0.8509), (0.3225, -0.0375, 0.8012), (0.3636, -0.0375, 0.7379), (0.3904, -0.0375, 0.6663), (0.4005, -0.0375, 0.5926), (0.393, -0.0375, 0.5228), (0.3686, -0.0375, 0.4629), (0.3335, -0.0375, 0.4113), (0.2863, -0.0375, 0.3694), (0.2248, -0.0375, 0.3483), (0.1534, -0.0375, 0.3524), (0.07827, -0.0375, 0.3837), (0.0654, 0.0375, 0.3546), (0.147, 0.0375, 0.3041), (0.2323, 0.0375, 0.2817), (0.3142, 0.0375, 0.2895), (0.3858, 0.0375, 0.3267), (0.4412, 0.0375, 0.3903), (0.4755, 0.0375, 0.4748), (0.4861, 0.0375, 0.5732), (0.4719, 0.0375, 0.6772), (0.4342, 0.0375, 0.778), (0.3761, 0.0375, 0.8673), (0.3025, 0.0375, 0.9375), (0.2196, 0.0375, 0.9826), (0.1344, 0.0375, 0.999), (0.05401, 0.0375, 0.9852), (-0.01481, 0.0375, 0.9424), (-0.06627, 0.0375, 0.8742), (-0.09605, 0.0375, 0.7863), (-0.1016, 0.0375, 0.6861), (-0.07176, 0.0375, 0.6814), (-0.05465, 0.0375, 0.7652), (-0.01831, 0.0375, 0.8307), (0.03227, 0.0375, 0.8735), (0.09119, 0.0375, 0.892), (0.1511, 0.0375, 0.8946), (0.2115, 0.0375, 0.8829), (0.2703, 0.0375, 0.8509), (0.3225, 0.0375, 0.8012), (0.3636, 0.0375, 0.7379), (0.3904, 0.0375, 0.6663), (0.4005, 0.0375, 0.5926), (0.393, 0.0375, 0.5228), (0.3686, 0.0375, 0.4629), (0.3335, 0.0375, 0.4113), (0.2863, 0.0375, 0.3694), (0.2248, 0.0375, 0.3483), (0.1534, 0.0375, 0.3524), (0.07827, 0.0375, 0.3837)], [], [(37, 36, 35, 34, 33, 32, 31, 30, 29, 28, 27, 26, 25, 24, 23, 22, 21, 20, 19, 18, 17, 16, 15, 14, 13, 12, 11, 10, 9, 8, 7, 6, 5, 4, 3, 2, 1, 0), (38, 39, 40, 41, 42, 43, 44, 45, 46, 47, 48, 49, 50, 51, 52, 53, 54, 55, 56, 57, 58, 59, 60, 61, 62, 63, 64, 65, 66, 67, 68, 69, 70, 71, 72, 73, 74, 75), (0, 1, 39, 38), (1, 2, 40, 39), (2, 3, 41, 40), (3, 4, 42, 41), (4, 5, 43, 42), (5, 6, 44, 43), (6, 7, 45, 44), (7, 8, 46, 45), (8, 9, 47, 46), (9, 10, 48, 47), (10, 11, 49, 48), (11, 12, 50, 49), (12, 13, 51, 50), (13, 14, 52, 51), (14, 15, 53, 52), (15, 16, 54, 53), (16, 17, 55, 54), (17, 18, 56, 55), (18, 19, 57, 56), (19, 20, 58, 57), (20, 21, 59, 58), (21, 22, 60, 59), (22, 23, 61, 60), (23, 24, 62, 61), (24, 25, 63, 62), (25, 26, 64, 63), (26, 27, 65, 64), (27, 28, 66, 65), (28, 29, 67, 66), (29, 30, 68, 67), (30, 31, 69, 68), (31, 32, 70, 69), (32, 33, 71, 70), (33, 34, 72, 71), (34, 35, 73, 72), (35, 36, 74, 73), (36, 37, 75, 74), (37, 0, 38, 75)])
me_curvedblade_mesh.materials.append(mat_t3_sickle_sturdy_blade)
me_curvedblade_mesh.update()
me_bladebaseplate_mesh = bpy.data.meshes.new('BladeBasePlate_Mesh')
me_bladebaseplate_mesh.from_pydata([(-0.1, -0.0475, 0.36), (0.12, -0.0475, 0.42), (0.23, -0.0475, 0.34), (0.13, -0.0475, 0.25), (-0.07, -0.0475, 0.22), (-0.1, 0.0475, 0.36), (0.12, 0.0475, 0.42), (0.23, 0.0475, 0.34), (0.13, 0.0475, 0.25), (-0.07, 0.0475, 0.22)], [], [(4, 3, 2, 1, 0), (5, 6, 7, 8, 9), (0, 1, 6, 5), (1, 2, 7, 6), (2, 3, 8, 7), (3, 4, 9, 8), (4, 0, 5, 9)])
me_bladebaseplate_mesh.materials.append(mat_t3_sickle_darkmetal)
me_bladebaseplate_mesh.update()

# ---- objects
ob_t3sickle = bpy.data.objects.new('T3Sickle', None)
ob_woodhandle = bpy.data.objects.new('WoodHandle', me_woodhandle_mesh)
ob_bladesocket = bpy.data.objects.new('BladeSocket', me_bladesocket_mesh)
ob_bottompommel = bpy.data.objects.new('BottomPommel', me_bottompommel_mesh)
ob_leatherwrap1 = bpy.data.objects.new('LeatherWrap1', me_leatherwrap1_mesh)
ob_leatherwrap2 = bpy.data.objects.new('LeatherWrap2', me_leatherwrap2_mesh)
ob_leatherwrap3 = bpy.data.objects.new('LeatherWrap3', me_leatherwrap3_mesh)
ob_leatherwrap4 = bpy.data.objects.new('LeatherWrap4', me_leatherwrap4_mesh)
ob_bladecollar1 = bpy.data.objects.new('BladeCollar1', me_bladecollar1_mesh)
ob_bladecollar2 = bpy.data.objects.new('BladeCollar2', me_bladecollar2_mesh)
ob_curvedblade = bpy.data.objects.new('CurvedBlade', me_curvedblade_mesh)
ob_bladebaseplate = bpy.data.objects.new('BladeBasePlate', me_bladebaseplate_mesh)

# ---- transforms, parenting, visibility, modifiers, constraints
ob_t3sickle.location = (0.0, 0.0, 0.0)
ob_woodhandle.parent = ob_t3sickle
ob_woodhandle.location = (0.0, 0.0, -0.18)
ob_bladesocket.parent = ob_t3sickle
ob_bladesocket.location = (0.0, 0.0, 0.31)
ob_bottompommel.parent = ob_t3sickle
ob_bottompommel.location = (0.0, 0.0, -0.68)
ob_leatherwrap1.parent = ob_t3sickle
ob_leatherwrap1.location = (0.0, 0.0, -0.45)
ob_leatherwrap2.parent = ob_t3sickle
ob_leatherwrap2.location = (0.0, 0.0, -0.36)
ob_leatherwrap3.parent = ob_t3sickle
ob_leatherwrap3.location = (0.0, 0.0, -0.27)
ob_leatherwrap4.parent = ob_t3sickle
ob_leatherwrap4.location = (0.0, 0.0, -0.18)
ob_bladecollar1.parent = ob_t3sickle
ob_bladecollar1.location = (0.0, 0.0, 0.23)
ob_bladecollar2.parent = ob_t3sickle
ob_bladecollar2.location = (0.0, 0.0, 0.39)
ob_curvedblade.parent = ob_t3sickle
ob_curvedblade.location = (0.0, 0.0, 0.0)
ob_curvedblade.scale = (1.0, 0.5639, 1.0)
ob_bladebaseplate.parent = ob_t3sickle
ob_bladebaseplate.location = (0.0, 0.0, 0.0)

# ---- collection membership
scene.collection.objects.link(ob_t3sickle)
scene.collection.objects.link(ob_woodhandle)
scene.collection.objects.link(ob_bladesocket)
scene.collection.objects.link(ob_bottompommel)
scene.collection.objects.link(ob_leatherwrap1)
scene.collection.objects.link(ob_leatherwrap2)
scene.collection.objects.link(ob_leatherwrap3)
scene.collection.objects.link(ob_leatherwrap4)
scene.collection.objects.link(ob_bladecollar1)
scene.collection.objects.link(ob_bladecollar2)
scene.collection.objects.link(ob_curvedblade)
scene.collection.objects.link(ob_bladebaseplate)

# ---- scene / render settings (as saved in the file)
scene.frame_start = 1; scene.frame_end = 250; scene.frame_set(1)
scene.render.engine = 'BLENDER_EEVEE_NEXT'
scene.render.bake_bias = 0.0
scene.render.bake_samples = 0
scene.cycles.sampling_pattern = 'TABULATED_SOBOL'
scene.eevee.use_volume_custom_range = False
bpy.context.view_layer.update()

# ---- added for rendering (the .blend has no active camera and no usable light): camera, sun
cam_auto = bpy.data.cameras.new('AutoCamera')
cam_auto.lens = 50.0
cam_auto.sensor_width = 36.0
cam_auto.clip_end = 1000.0
ob_auto_camera = bpy.data.objects.new('AutoCamera', cam_auto)
scene.collection.objects.link(ob_auto_camera)
ob_auto_camera.location = (1.89838, -2.0474, 1.49444)
ob_auto_camera.rotation_euler = (1.09748, -7.21219e-08, 0.694738)
scene.camera = ob_auto_camera
light_auto_sun = bpy.data.lights.new('AutoSun', 'SUN')
light_auto_sun.energy = 3.0
light_auto_sun.angle = 0.0523599
ob_auto_sun = bpy.data.objects.new('AutoSun', light_auto_sun)
scene.collection.objects.link(ob_auto_sun)
ob_auto_sun.rotation_euler = (0.872665, 0.174533, 0.523599)
bpy.context.view_layer.update()
